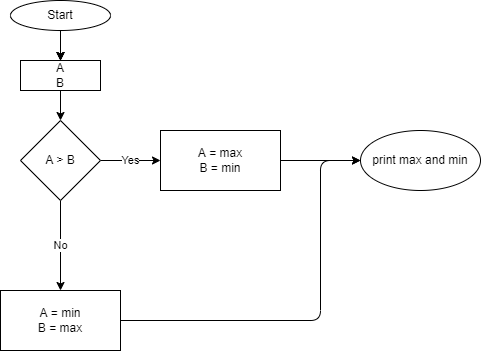

The diagram above was exported from draw.io. Its source (the exported page's mxGraphModel, read from the mxfile embedded in the PNG):
<mxGraphModel dx="1055" dy="1719" grid="1" gridSize="10" guides="1" tooltips="1" connect="1" arrows="1" fold="1" page="1" pageScale="1" pageWidth="827" pageHeight="1169" background="none" math="0" shadow="0">
  <root>
    <mxCell id="0" />
    <mxCell id="1" parent="0" />
    <mxCell id="8" style="edgeStyle=none;html=1;entryX=0.5;entryY=0;entryDx=0;entryDy=0;" parent="1" source="2" target="3" edge="1">
      <mxGeometry relative="1" as="geometry">
        <mxPoint x="370" y="-190" as="targetPoint" />
      </mxGeometry>
    </mxCell>
    <mxCell id="9" style="edgeStyle=none;html=1;entryX=0.5;entryY=0;entryDx=0;entryDy=0;" parent="1" source="2" target="3" edge="1">
      <mxGeometry relative="1" as="geometry" />
    </mxCell>
    <mxCell id="10" style="edgeStyle=none;html=1;entryX=0.5;entryY=0;entryDx=0;entryDy=0;" parent="1" source="2" target="3" edge="1">
      <mxGeometry relative="1" as="geometry" />
    </mxCell>
    <mxCell id="11" style="edgeStyle=none;html=1;entryX=0.5;entryY=0;entryDx=0;entryDy=0;" parent="1" source="2" target="3" edge="1">
      <mxGeometry relative="1" as="geometry" />
    </mxCell>
    <mxCell id="2" value="Start" style="ellipse;whiteSpace=wrap;html=1;gradientColor=none;" parent="1" vertex="1">
      <mxGeometry x="320" y="-250" width="100" height="30" as="geometry" />
    </mxCell>
    <mxCell id="15" style="edgeStyle=none;html=1;" parent="1" source="3" target="16" edge="1">
      <mxGeometry relative="1" as="geometry">
        <mxPoint x="370" y="-130" as="targetPoint" />
      </mxGeometry>
    </mxCell>
    <mxCell id="3" value="A&lt;br&gt;B" style="whiteSpace=wrap;html=1;gradientColor=none;" parent="1" vertex="1">
      <mxGeometry x="330" y="-190" width="80" height="30" as="geometry" />
    </mxCell>
    <mxCell id="18" value="Yes" style="edgeStyle=none;html=1;" parent="1" source="16" target="17" edge="1">
      <mxGeometry relative="1" as="geometry" />
    </mxCell>
    <mxCell id="22" value="No" style="edgeStyle=none;html=1;" parent="1" source="16" target="21" edge="1">
      <mxGeometry relative="1" as="geometry" />
    </mxCell>
    <mxCell id="16" value="А &amp;gt; B" style="rhombus;whiteSpace=wrap;html=1;gradientColor=none;" parent="1" vertex="1">
      <mxGeometry x="330" y="-130" width="80" height="80" as="geometry" />
    </mxCell>
    <mxCell id="20" value="" style="edgeStyle=none;html=1;" parent="1" source="17" target="19" edge="1">
      <mxGeometry relative="1" as="geometry" />
    </mxCell>
    <mxCell id="17" value="А = max&lt;br&gt;B = min" style="whiteSpace=wrap;html=1;gradientColor=none;" parent="1" vertex="1">
      <mxGeometry x="470" y="-120" width="120" height="60" as="geometry" />
    </mxCell>
    <mxCell id="19" value="print max and min" style="ellipse;whiteSpace=wrap;html=1;gradientColor=none;" parent="1" vertex="1">
      <mxGeometry x="670" y="-120" width="120" height="60" as="geometry" />
    </mxCell>
    <mxCell id="23" style="edgeStyle=elbowEdgeStyle;html=1;entryX=0;entryY=0.5;entryDx=0;entryDy=0;" parent="1" source="21" target="19" edge="1">
      <mxGeometry relative="1" as="geometry">
        <Array as="points">
          <mxPoint x="630" y="-10" />
          <mxPoint x="610" y="-10" />
        </Array>
      </mxGeometry>
    </mxCell>
    <mxCell id="21" value="A = min&lt;br&gt;B = max" style="whiteSpace=wrap;html=1;gradientColor=none;" parent="1" vertex="1">
      <mxGeometry x="310" y="40" width="120" height="60" as="geometry" />
    </mxCell>
  </root>
</mxGraphModel>